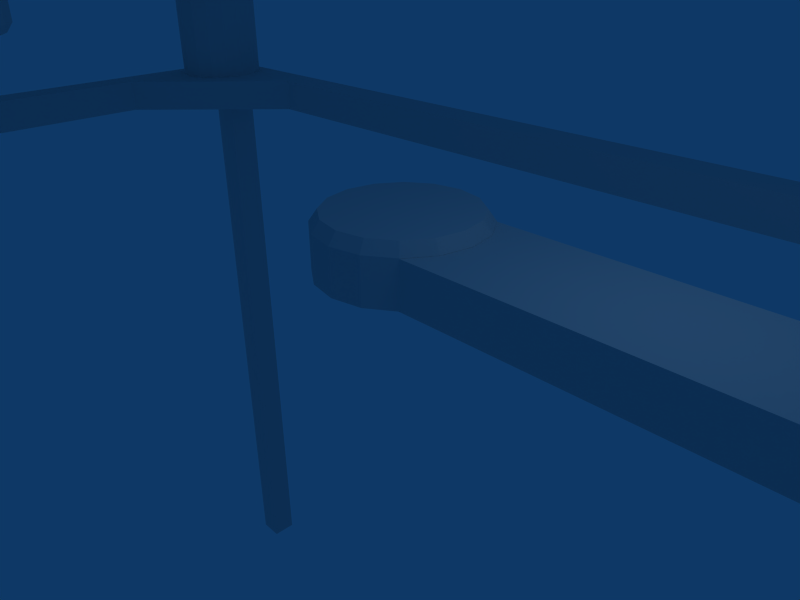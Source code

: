 # Source: stand.blend  (saved by Blender 2.40.0; exported with 4.5.12 LTS)
import bpy
from mathutils import Matrix  # noqa: F401  (used for matrix-valued properties, if any)

bpy.ops.wm.read_factory_settings(use_empty=True)
scene = bpy.context.scene
scene.name = 'Scene'

# ---- collections
col_collection_1 = bpy.data.collections.new('Collection 1'); scene.collection.children.link(col_collection_1)

# ---- materials (node trees are filled in below, after node groups)
mat_material = bpy.data.materials.new('Material')
mat_material.alpha_threshold = 0.0
mat_material.roughness = 0.5
mat_material.line_color = (0.0, 0.0, 0.0, 1.0)

# ---- material node trees

# ---- world
world_world = bpy.data.worlds.new('World'); scene.world = world_world
world_world.color = (0.05656, 0.2208, 0.4)
world_world.use_sun_shadow = False
world_world.sun_shadow_jitter_overblur = 0.0
world_world.cycles.sampling_method = 'MANUAL'
world_world.cycles.sample_map_resolution = 256

# ---- cameras
cam_camera = bpy.data.cameras.new('Camera')
cam_camera.passepartout_alpha = 0.2
cam_camera.clip_end = 100.0
cam_camera.lens = 35.0
cam_camera.ortho_scale = 7.314
cam_camera.show_passepartout = False
cam_camera.show_safe_areas = True
cam_camera.dof.focus_distance = 0.0
cam_camera.dof.aperture_fstop = 128.0

# ---- lights
light_spot = bpy.data.lights.new('Spot', 'POINT')
light_spot.transmission_factor = 0.0
light_spot.cutoff_distance = 30.0
light_spot.energy = 100.0
light_spot.shadow_buffer_clip_start = 1.001
light_spot.shadow_soft_size = 1.0
light_spot.shadow_maximum_resolution = 0.006
light_spot.use_absolute_resolution = True
light_spot.cycles.use_multiple_importance_sampling = False

# ---- meshes
me_cube = bpy.data.meshes.new('Cube')
me_cube.from_pydata([(1.0, 20.0, -1.0), (1.0, -20.0, -1.0), (-1.0, -20.0, -1.0), (-1.0, 20.0, -1.0), (1.0, 20.0, 1.0), (1.0, -20.0, 1.0), (-1.0, -20.0, 1.0), (-1.0, 20.0, 1.0), (1.0, -22.0, -1.0), (-1.0, -22.0, -1.0), (1.0, -22.0, 1.0), (-1.0, -22.0, 1.0), (-1.0, 22.0, 1.0), (1.0, 22.0, 1.0), (-1.0, 22.0, -1.0), (1.0, 22.0, -1.0), (-1.0, 22.0, -47.0), (1.0, 22.0, -47.0), (1.0, 20.0, -47.0), (-1.0, 20.0, -47.0), (-1.0, -20.0, -47.0), (1.0, -20.0, -47.0), (-1.0, -22.0, -47.0), (1.0, -22.0, -47.0), (81.0, -20.0, 1.0), (81.0, -22.0, 1.0), (81.0, -20.0, -1.0), (81.0, -22.0, -1.0), (81.0, 22.0, 1.0), (81.0, 22.0, -1.0), (81.0, 20.0, -1.0), (81.0, 20.0, 1.0), (83.0, 20.0, -1.0), (83.0, 20.0, 1.0), (83.0, -20.0, 1.0), (83.0, -20.0, -1.0), (83.0, -22.0, 1.0), (83.0, -22.0, -1.0), (83.0, 22.0, 1.0), (83.0, 22.0, -1.0), (83.0, -22.0, -47.0), (83.0, -20.0, -47.0), (83.0, 22.0, -47.0), (83.0, 20.0, -47.0), (81.0, 22.0, -47.0), (81.0, -22.0, -47.0), (81.0, -20.0, -47.0), (81.0, 20.0, -47.0), (73.0, 20.0, 1.0), (73.0, 20.0, -1.0), (77.0, 16.0, -1.0), (77.0, 16.0, 1.0), (81.0, 20.0, 1.0), (81.0, 20.0, -1.0), (81.0, 12.0, -1.0), (81.0, 12.0, 1.0), (82.0, 21.0, 1.0), (82.61, 20.08, 1.0), (82.83, 19.0, 1.0), (82.61, 17.92, 1.0), (82.0, 17.0, 1.0), (81.08, 16.39, 1.0), (80.0, 16.17, 1.0), (78.92, 16.39, 1.0), (78.0, 17.0, 1.0), (77.39, 17.92, 1.0), (77.17, 19.0, 1.0), (77.39, 20.08, 1.0), (78.0, 21.0, 1.0), (78.92, 21.61, 1.0), (80.0, 21.83, 1.0), (81.08, 21.61, 1.0), (82.0, 21.0, 5.0), (82.61, 20.08, 5.0), (82.83, 19.0, 5.0), (82.61, 17.92, 5.0), (82.0, 17.0, 5.0), (81.08, 16.39, 5.0), (80.0, 16.17, 5.0), (78.92, 16.39, 5.0), (78.0, 17.0, 5.0), (77.39, 17.92, 5.0), (77.17, 19.0, 5.0), (77.39, 20.08, 5.0), (78.0, 21.0, 5.0), (78.92, 21.61, 5.0), (80.0, 21.83, 5.0), (81.08, 21.61, 5.0), (80.0, 19.0, 1.0), (80.0, 19.0, 5.0), (9.0, 20.0, 1.0), (9.0, 20.0, -1.0), (1.0, 20.0, -1.0), (1.0, 20.0, 1.0), (5.0, 16.0, 1.0), (5.0, 16.0, -1.0), (1.0, 12.0, -1.0), (1.0, 12.0, 1.0), (2.0, 19.0, 11.0), (2.0, 19.0, 1.0), (3.082, 21.61, 11.0), (2.0, 21.83, 11.0), (0.9176, 21.61, 11.0), (7.629e-06, 21.0, 11.0), (-0.6131, 20.08, 11.0), (-0.8284, 19.0, 11.0), (-0.6131, 17.92, 11.0), (-7.629e-06, 17.0, 11.0), (0.9176, 16.39, 11.0), (2.0, 16.17, 11.0), (3.082, 16.39, 11.0), (4.0, 17.0, 11.0), (4.613, 17.92, 11.0), (4.828, 19.0, 11.0), (4.613, 20.08, 11.0), (4.0, 21.0, 11.0), (3.082, 21.61, 1.0), (2.0, 21.83, 1.0), (0.9176, 21.61, 1.0), (0.0, 21.0, 1.0), (-0.6131, 20.08, 1.0), (-0.8284, 19.0, 1.0), (-0.6131, 17.92, 1.0), (0.0, 17.0, 1.0), (0.9176, 16.39, 1.0), (2.0, 16.17, 1.0), (3.082, 16.39, 1.0), (4.0, 17.0, 1.0), (4.613, 17.92, 1.0), (4.828, 19.0, 1.0), (4.613, 20.08, 1.0), (4.0, 21.0, 1.0)], [], [(0, 1, 2, 3), (4, 7, 6, 5), (0, 4, 5, 1), (1, 5, 6, 2), (2, 6, 7, 3), (2, 6, 11, 9), (6, 5, 10, 11), (11, 10, 8, 9), (7, 4, 13, 12), (3, 7, 12, 14), (13, 15, 14, 12), (14, 15, 17, 16), (15, 0, 18, 17), (3, 14, 16, 19), (0, 3, 19, 18), (18, 19, 16, 17), (1, 2, 20, 21), (2, 9, 22, 20), (9, 8, 23, 22), (8, 1, 21, 23), (21, 20, 22, 23), (10, 5, 24, 25), (1, 8, 27, 26), (15, 13, 28, 29), (0, 15, 29, 30), (13, 4, 31, 28), (8, 10, 25, 27), (5, 1, 26, 24), (4, 0, 30, 31), (24, 26, 35, 34), (27, 25, 36, 37), (28, 31, 33, 38), (29, 28, 38, 39), (25, 24, 34, 36), (34, 35, 37, 36), (33, 32, 39, 38), (37, 35, 41, 40), (39, 32, 43, 42), (29, 39, 42, 44), (27, 37, 40, 45), (35, 26, 46, 41), (32, 30, 47, 43), (30, 29, 44, 47), (26, 27, 45, 46), (46, 45, 40, 41), (47, 44, 42, 43), (33, 31, 24, 34), (32, 33, 34, 35), (30, 32, 35, 26), (31, 30, 26, 24), (50, 51, 48, 49), (52, 55, 54, 53), (48, 52, 53, 49), (50, 54, 55, 51), (51, 55, 52, 48), (49, 53, 50), (50, 53, 54), (88, 56, 57), (89, 73, 72), (88, 57, 58), (89, 74, 73), (88, 58, 59), (89, 75, 74), (88, 59, 60), (89, 76, 75), (88, 60, 61), (89, 77, 76), (88, 61, 62), (89, 78, 77), (88, 62, 63), (89, 79, 78), (88, 63, 64), (89, 80, 79), (88, 64, 65), (89, 81, 80), (88, 65, 66), (89, 82, 81), (88, 66, 67), (89, 83, 82), (88, 67, 68), (89, 84, 83), (88, 68, 69), (89, 85, 84), (88, 69, 70), (89, 86, 85), (88, 70, 71), (89, 87, 86), (88, 71, 56), (89, 72, 87), (56, 72, 73, 57), (57, 73, 74, 58), (58, 74, 75, 59), (59, 75, 76, 60), (60, 76, 77, 61), (61, 77, 78, 62), (62, 78, 79, 63), (63, 79, 80, 64), (64, 80, 81, 65), (65, 81, 82, 66), (66, 82, 83, 67), (67, 83, 84, 68), (68, 84, 85, 69), (69, 85, 86, 70), (70, 86, 87, 71), (71, 87, 72, 56), (95, 92, 91), (96, 92, 95), (94, 90, 93, 97), (95, 91, 90, 94), (97, 93, 92, 96), (93, 90, 91, 92), (95, 94, 97, 96), (116, 100, 115, 131), (117, 101, 100, 116), (118, 102, 101, 117), (119, 103, 102, 118), (120, 104, 103, 119), (121, 105, 104, 120), (122, 106, 105, 121), (123, 107, 106, 122), (124, 108, 107, 123), (125, 109, 108, 124), (126, 110, 109, 125), (127, 111, 110, 126), (128, 112, 111, 127), (129, 113, 112, 128), (130, 114, 113, 129), (131, 115, 114, 130), (98, 115, 100), (99, 116, 131), (98, 100, 101), (99, 117, 116), (98, 101, 102), (99, 118, 117), (98, 102, 103), (99, 119, 118), (98, 103, 104), (99, 120, 119), (98, 104, 105), (99, 121, 120), (98, 105, 106), (99, 122, 121), (98, 106, 107), (99, 123, 122), (98, 107, 108), (99, 124, 123), (98, 108, 109), (99, 125, 124), (98, 109, 110), (99, 126, 125), (98, 110, 111), (99, 127, 126), (98, 111, 112), (99, 128, 127), (98, 112, 113), (99, 129, 128), (98, 113, 114), (99, 130, 129), (98, 114, 115), (99, 131, 130)])
me_cube.materials.append(mat_material)
me_cube.use_remesh_preserve_volume = False
me_cube.use_remesh_preserve_attributes = False
me_cube.use_mirror_vertex_groups = False
me_cube.update()
me_cylinder_003 = bpy.data.meshes.new('Cylinder.003')
me_cylinder_003.from_pydata([(1.0, 1.0, 2.235e-08), (1.307, 0.5412, 2.235e-08), (1.414, -6.182e-08, 2.235e-08), (1.307, -0.5412, 2.235e-08), (1.0, -1.0, 2.235e-08), (0.5412, -1.307, 2.235e-08), (2.135e-07, -1.414, 2.235e-08), (-0.5412, -1.307, 2.235e-08), (-1.0, -1.0, 2.235e-08), (-1.307, -0.5412, 2.235e-08), (-1.414, 1.686e-08, 2.235e-08), (-1.307, 0.5412, 2.235e-08), (-1.0, 1.0, 2.235e-08), (-0.5412, 1.307, 2.235e-08), (9.216e-07, 1.414, 2.235e-08), (0.5412, 1.307, 2.235e-08), (1.0, 1.0, 0.8), (1.307, 0.5412, 0.8), (1.414, -1.826e-06, 0.8), (1.307, -0.5412, 0.8), (1.0, -1.0, 0.8), (0.5412, -1.307, 0.8), (-2.731e-06, -1.414, 0.8), (-0.5412, -1.307, 0.8), (-1.0, -1.0, 0.8), (-1.307, -0.5412, 0.8), (-1.414, 3.636e-06, 0.8), (-1.307, 0.5412, 0.8), (-1.0, 1.0, 0.8), (-0.5412, 1.307, 0.8), (4.541e-06, 1.414, 0.8), (0.5412, 1.307, 0.8), (0.0, 0.0, 2.235e-08), (0.4871, 1.176, 1.0), (0.9, 0.9, 1.0), (4.116e-06, 1.273, 1.0), (-0.4871, 1.176, 1.0), (-0.9, 0.9, 1.0), (-1.176, 0.4871, 1.0), (-1.273, 3.316e-06, 1.0), (-1.176, -0.4871, 1.0), (-0.9, -0.9, 1.0), (-0.4871, -1.176, 1.0), (-2.429e-06, -1.273, 1.0), (0.4871, -1.176, 1.0), (0.9, -0.9, 1.0), (1.176, -0.4871, 1.0), (1.273, -1.6e-06, 1.0), (1.176, 0.4871, 1.0), (2.945e-08, 4.418e-08, 1.0), (-11.51, 1.0, 0.8), (-11.51, 1.0, 0.0), (-11.51, -1.0, 1.788e-07), (-11.51, -1.0, 0.8), (-0.4142, 1.0, 0.8), (-0.4142, 1.0, -5.96e-07), (-0.4142, -1.0, 3.576e-07), (-0.4142, -1.0, 0.8), (-11.5, 4.418e-08, 1.0), (-10.32, 0.4871, 1.0), (-10.23, -1.6e-06, 1.0), (-10.32, -0.4871, 1.0), (-10.6, -0.9, 1.0), (-11.01, -1.176, 1.0), (-11.5, -1.273, 1.0), (-11.99, -1.176, 1.0), (-12.4, -0.9, 1.0), (-12.68, -0.4871, 1.0), (-12.77, 3.316e-06, 1.0), (-12.68, 0.4871, 1.0), (-12.4, 0.9, 1.0), (-11.99, 1.176, 1.0), (-11.5, 1.273, 1.0), (-10.6, 0.9, 1.0), (-11.01, 1.176, 1.0), (-11.5, 0.0, 2.235e-08), (-10.96, 1.307, 0.8), (-11.5, 1.414, 0.8), (-12.04, 1.307, 0.8), (-12.5, 1.0, 0.8), (-12.81, 0.5412, 0.8), (-12.91, 3.636e-06, 0.8), (-12.81, -0.5412, 0.8), (-12.5, -1.0, 0.8), (-12.04, -1.307, 0.8), (-11.5, -1.414, 0.8), (-10.96, -1.307, 0.8), (-10.5, -1.0, 0.8), (-10.19, -0.5412, 0.8), (-10.09, -1.826e-06, 0.8), (-10.19, 0.5412, 0.8), (-10.5, 1.0, 0.8), (-10.96, 1.307, 2.235e-08), (-11.5, 1.414, 2.235e-08), (-12.04, 1.307, 2.235e-08), (-12.5, 1.0, 2.235e-08), (-12.81, 0.5412, 2.235e-08), (-12.91, 1.686e-08, 2.235e-08), (-12.81, -0.5412, 2.235e-08), (-12.5, -1.0, 2.235e-08), (-12.04, -1.307, 2.235e-08), (-11.5, -1.414, 2.235e-08), (-10.96, -1.307, 2.235e-08), (-10.5, -1.0, 2.235e-08), (-10.19, -0.5412, 2.235e-08), (-10.09, -6.182e-08, 2.235e-08), (-10.19, 0.5412, 2.235e-08), (-10.5, 1.0, 2.235e-08)], [], [(32, 0, 1), (32, 1, 2), (32, 2, 3), (32, 3, 4), (32, 4, 5), (32, 5, 6), (32, 6, 7), (32, 7, 8), (32, 8, 9), (32, 9, 10), (32, 10, 11), (32, 11, 12), (32, 12, 13), (32, 13, 14), (32, 14, 15), (15, 0, 32), (0, 16, 17, 1), (1, 17, 18, 2), (2, 18, 19, 3), (3, 19, 20, 4), (4, 20, 21, 5), (5, 21, 22, 6), (6, 22, 23, 7), (7, 23, 24, 8), (8, 24, 25, 9), (9, 25, 26, 10), (10, 26, 27, 11), (11, 27, 28, 12), (12, 28, 29, 13), (13, 29, 30, 14), (14, 30, 31, 15), (16, 0, 15, 31), (16, 31, 33, 34), (31, 30, 35, 33), (30, 29, 36, 35), (29, 28, 37, 36), (28, 27, 38, 37), (27, 26, 39, 38), (26, 25, 40, 39), (25, 24, 41, 40), (24, 23, 42, 41), (23, 22, 43, 42), (22, 21, 44, 43), (21, 20, 45, 44), (20, 19, 46, 45), (19, 18, 47, 46), (18, 17, 48, 47), (17, 16, 34, 48), (49, 34, 33), (49, 33, 35), (49, 35, 36), (49, 36, 37), (49, 37, 38), (49, 38, 39), (49, 39, 40), (49, 40, 41), (49, 41, 42), (49, 42, 43), (49, 43, 44), (49, 44, 45), (49, 45, 46), (49, 46, 47), (49, 47, 48), (49, 48, 34), (52, 53, 50, 51), (54, 57, 56, 55), (50, 54, 55, 51), (51, 55, 56, 52), (52, 56, 57, 53), (53, 57, 54, 50), (58, 59, 73), (58, 60, 59), (58, 61, 60), (58, 62, 61), (58, 63, 62), (58, 64, 63), (58, 65, 64), (58, 66, 65), (58, 67, 66), (58, 68, 67), (58, 69, 68), (58, 70, 69), (58, 71, 70), (58, 72, 71), (58, 74, 72), (58, 73, 74), (90, 91, 73, 59), (89, 90, 59, 60), (88, 89, 60, 61), (87, 88, 61, 62), (86, 87, 62, 63), (85, 86, 63, 64), (84, 85, 64, 65), (83, 84, 65, 66), (82, 83, 66, 67), (81, 82, 67, 68), (80, 81, 68, 69), (79, 80, 69, 70), (78, 79, 70, 71), (77, 78, 71, 72), (76, 77, 72, 74), (91, 76, 74, 73), (92, 76, 91, 107), (93, 77, 76, 92), (94, 78, 77, 93), (95, 79, 78, 94), (96, 80, 79, 95), (97, 81, 80, 96), (98, 82, 81, 97), (99, 83, 82, 98), (100, 84, 83, 99), (101, 85, 84, 100), (102, 86, 85, 101), (103, 87, 86, 102), (104, 88, 87, 103), (105, 89, 88, 104), (106, 90, 89, 105), (107, 91, 90, 106), (75, 92, 107), (75, 93, 92), (75, 94, 93), (75, 95, 94), (75, 96, 95), (75, 97, 96), (75, 98, 97), (75, 99, 98), (75, 100, 99), (75, 101, 100), (75, 102, 101), (75, 103, 102), (75, 104, 103), (75, 105, 104), (75, 106, 105), (75, 107, 106)])
me_cylinder_003.use_remesh_preserve_volume = False
me_cylinder_003.use_remesh_preserve_attributes = False
me_cylinder_003.use_mirror_vertex_groups = False
me_cylinder_003.update()
me_cylinder_004 = bpy.data.meshes.new('Cylinder.004')
me_cylinder_004.from_pydata([(1.0, 1.0, 2.235e-08), (1.307, 0.5412, 2.235e-08), (1.414, -6.182e-08, 2.235e-08), (1.307, -0.5412, 2.235e-08), (1.0, -1.0, 2.235e-08), (0.5412, -1.307, 2.235e-08), (2.135e-07, -1.414, 2.235e-08), (-0.5412, -1.307, 2.235e-08), (-1.0, -1.0, 2.235e-08), (-1.307, -0.5412, 2.235e-08), (-1.414, 1.686e-08, 2.235e-08), (-1.307, 0.5412, 2.235e-08), (-1.0, 1.0, 2.235e-08), (-0.5412, 1.307, 2.235e-08), (9.216e-07, 1.414, 2.235e-08), (0.5412, 1.307, 2.235e-08), (1.0, 1.0, 0.8), (1.307, 0.5412, 0.8), (1.414, -1.826e-06, 0.8), (1.307, -0.5412, 0.8), (1.0, -1.0, 0.8), (0.5412, -1.307, 0.8), (-2.731e-06, -1.414, 0.8), (-0.5412, -1.307, 0.8), (-1.0, -1.0, 0.8), (-1.307, -0.5412, 0.8), (-1.414, 3.636e-06, 0.8), (-1.307, 0.5412, 0.8), (-1.0, 1.0, 0.8), (-0.5412, 1.307, 0.8), (4.541e-06, 1.414, 0.8), (0.5412, 1.307, 0.8), (0.0, 0.0, 2.235e-08), (0.4871, 1.176, 1.0), (0.9, 0.9, 1.0), (4.116e-06, 1.273, 1.0), (-0.4871, 1.176, 1.0), (-0.9, 0.9, 1.0), (-1.176, 0.4871, 1.0), (-1.273, 3.316e-06, 1.0), (-1.176, -0.4871, 1.0), (-0.9, -0.9, 1.0), (-0.4871, -1.176, 1.0), (-2.429e-06, -1.273, 1.0), (0.4871, -1.176, 1.0), (0.9, -0.9, 1.0), (1.176, -0.4871, 1.0), (1.273, -1.6e-06, 1.0), (1.176, 0.4871, 1.0), (2.945e-08, 4.418e-08, 1.0), (-8.514, 1.0, 0.8), (-8.514, 1.0, 4.53e-07), (-8.514, -1.0, 6.318e-07), (-8.514, -1.0, 0.8), (-0.4142, 1.0, 0.8), (-0.4142, 1.0, -5.96e-07), (-0.4142, -1.0, 3.576e-07), (-0.4142, -1.0, 0.8), (-8.5, 6.601e-07, -0.208), (-7.324, -0.4871, -0.208), (-7.227, 2.496e-06, -0.208), (-7.324, 0.4871, -0.208), (-7.6, 0.9, -0.208), (-8.013, 1.176, -0.208), (-8.5, 1.273, -0.208), (-8.987, 1.176, -0.208), (-9.4, 0.9, -0.208), (-9.676, 0.4871, -0.208), (-9.773, -2.804e-06, -0.208), (-9.676, -0.4871, -0.208), (-9.4, -0.9, -0.208), (-8.987, -1.176, -0.208), (-8.5, -1.273, -0.208), (-7.6, -0.9, -0.208), (-8.013, -1.176, -0.208), (-8.5, 8.553e-07, 0.792), (-7.959, -1.307, -0.007999), (-8.5, -1.414, -0.007999), (-9.041, -1.307, -0.008), (-9.5, -1.0, -0.008), (-9.807, -0.5412, -0.008), (-9.914, -3.115e-06, -0.008), (-9.807, 0.5412, -0.008), (-9.5, 1.0, -0.008), (-9.041, 1.307, -0.008), (-8.5, 1.414, -0.008), (-7.959, 1.307, -0.008), (-7.5, 1.0, -0.007999), (-7.193, 0.5412, -0.007999), (-7.086, 2.774e-06, -0.007999), (-7.193, -0.5412, -0.007999), (-7.5, -1.0, -0.007999), (-7.959, -1.307, 0.792), (-8.5, -1.414, 0.792), (-9.041, -1.307, 0.792), (-9.5, -1.0, 0.792), (-9.807, -0.5412, 0.792), (-9.914, 6.249e-07, 0.792), (-9.807, 0.5412, 0.792), (-9.5, 1.0, 0.792), (-9.041, 1.307, 0.792), (-8.5, 1.414, 0.792), (-7.959, 1.307, 0.792), (-7.5, 1.0, 0.792), (-7.193, 0.5412, 0.792), (-7.086, 1.131e-06, 0.792), (-7.193, -0.5412, 0.792), (-7.5, -1.0, 0.792)], [], [(32, 0, 1), (32, 1, 2), (32, 2, 3), (32, 3, 4), (32, 4, 5), (32, 5, 6), (32, 6, 7), (32, 7, 8), (32, 8, 9), (32, 9, 10), (32, 10, 11), (32, 11, 12), (32, 12, 13), (32, 13, 14), (32, 14, 15), (15, 0, 32), (0, 16, 17, 1), (1, 17, 18, 2), (2, 18, 19, 3), (3, 19, 20, 4), (4, 20, 21, 5), (5, 21, 22, 6), (6, 22, 23, 7), (7, 23, 24, 8), (8, 24, 25, 9), (9, 25, 26, 10), (10, 26, 27, 11), (11, 27, 28, 12), (12, 28, 29, 13), (13, 29, 30, 14), (14, 30, 31, 15), (16, 0, 15, 31), (16, 31, 33, 34), (31, 30, 35, 33), (30, 29, 36, 35), (29, 28, 37, 36), (28, 27, 38, 37), (27, 26, 39, 38), (26, 25, 40, 39), (25, 24, 41, 40), (24, 23, 42, 41), (23, 22, 43, 42), (22, 21, 44, 43), (21, 20, 45, 44), (20, 19, 46, 45), (19, 18, 47, 46), (18, 17, 48, 47), (17, 16, 34, 48), (49, 34, 33), (49, 33, 35), (49, 35, 36), (49, 36, 37), (49, 37, 38), (49, 38, 39), (49, 39, 40), (49, 40, 41), (49, 41, 42), (49, 42, 43), (49, 43, 44), (49, 44, 45), (49, 45, 46), (49, 46, 47), (49, 47, 48), (49, 48, 34), (52, 53, 50, 51), (54, 57, 56, 55), (50, 54, 55, 51), (51, 55, 56, 52), (52, 56, 57, 53), (53, 57, 54, 50), (58, 59, 73), (58, 60, 59), (58, 61, 60), (58, 62, 61), (58, 63, 62), (58, 64, 63), (58, 65, 64), (58, 66, 65), (58, 67, 66), (58, 68, 67), (58, 69, 68), (58, 70, 69), (58, 71, 70), (58, 72, 71), (58, 74, 72), (58, 73, 74), (90, 91, 73, 59), (89, 90, 59, 60), (88, 89, 60, 61), (87, 88, 61, 62), (86, 87, 62, 63), (85, 86, 63, 64), (84, 85, 64, 65), (83, 84, 65, 66), (82, 83, 66, 67), (81, 82, 67, 68), (80, 81, 68, 69), (79, 80, 69, 70), (78, 79, 70, 71), (77, 78, 71, 72), (76, 77, 72, 74), (91, 76, 74, 73), (92, 76, 91, 107), (93, 77, 76, 92), (94, 78, 77, 93), (95, 79, 78, 94), (96, 80, 79, 95), (97, 81, 80, 96), (98, 82, 81, 97), (99, 83, 82, 98), (100, 84, 83, 99), (101, 85, 84, 100), (102, 86, 85, 101), (103, 87, 86, 102), (104, 88, 87, 103), (105, 89, 88, 104), (106, 90, 89, 105), (107, 91, 90, 106), (75, 92, 107), (75, 93, 92), (75, 94, 93), (75, 95, 94), (75, 96, 95), (75, 97, 96), (75, 98, 97), (75, 99, 98), (75, 100, 99), (75, 101, 100), (75, 102, 101), (75, 103, 102), (75, 104, 103), (75, 105, 104), (75, 106, 105), (75, 107, 106)])
me_cylinder_004.use_remesh_preserve_volume = False
me_cylinder_004.use_remesh_preserve_attributes = False
me_cylinder_004.use_mirror_vertex_groups = False
me_cylinder_004.update()
me_cylinder_005 = bpy.data.meshes.new('Cylinder.005')
me_cylinder_005.from_pydata([(1.0, 1.0, 2.235e-08), (1.307, 0.5412, 2.235e-08), (1.414, -6.182e-08, 2.235e-08), (1.307, -0.5412, 2.235e-08), (1.0, -1.0, 2.235e-08), (0.5412, -1.307, 2.235e-08), (2.135e-07, -1.414, 2.235e-08), (-0.5412, -1.307, 2.235e-08), (-1.0, -1.0, 2.235e-08), (-1.307, -0.5412, 2.235e-08), (-1.414, 1.686e-08, 2.235e-08), (-1.307, 0.5412, 2.235e-08), (-1.0, 1.0, 2.235e-08), (-0.5412, 1.307, 2.235e-08), (9.216e-07, 1.414, 2.235e-08), (0.5412, 1.307, 2.235e-08), (1.0, 1.0, 0.8), (1.307, 0.5412, 0.8), (1.414, -1.826e-06, 0.8), (1.307, -0.5412, 0.8), (1.0, -1.0, 0.8), (0.5412, -1.307, 0.8), (-2.731e-06, -1.414, 0.8), (-0.5412, -1.307, 0.8), (-1.0, -1.0, 0.8), (-1.307, -0.5412, 0.8), (-1.414, 3.636e-06, 0.8), (-1.307, 0.5412, 0.8), (-1.0, 1.0, 0.8), (-0.5412, 1.307, 0.8), (4.541e-06, 1.414, 0.8), (0.5412, 1.307, 0.8), (0.0, 0.0, 2.235e-08), (0.4871, 1.176, 1.0), (0.9, 0.9, 1.0), (4.116e-06, 1.273, 1.0), (-0.4871, 1.176, 1.0), (-0.9, 0.9, 1.0), (-1.176, 0.4871, 1.0), (-1.273, 3.316e-06, 1.0), (-1.176, -0.4871, 1.0), (-0.9, -0.9, 1.0), (-0.4871, -1.176, 1.0), (-2.429e-06, -1.273, 1.0), (0.4871, -1.176, 1.0), (0.9, -0.9, 1.0), (1.176, -0.4871, 1.0), (1.273, -1.6e-06, 1.0), (1.176, 0.4871, 1.0), (2.945e-08, 4.418e-08, 1.0), (-8.514, 1.0, 0.8), (-8.514, 1.0, 4.53e-07), (-8.514, -1.0, 6.318e-07), (-8.514, -1.0, 0.8), (-0.4142, 1.0, 0.8), (-0.4142, 1.0, -5.96e-07), (-0.4142, -1.0, 3.576e-07), (-0.4142, -1.0, 0.8), (-8.5, 6.601e-07, -0.208), (-7.324, -0.4871, -0.208), (-7.227, 2.496e-06, -0.208), (-7.324, 0.4871, -0.208), (-7.6, 0.9, -0.208), (-8.013, 1.176, -0.208), (-8.5, 1.273, -0.208), (-8.987, 1.176, -0.208), (-9.4, 0.9, -0.208), (-9.676, 0.4871, -0.208), (-9.773, -2.804e-06, -0.208), (-9.676, -0.4871, -0.208), (-9.4, -0.9, -0.208), (-8.987, -1.176, -0.208), (-8.5, -1.273, -0.208), (-7.6, -0.9, -0.208), (-8.013, -1.176, -0.208), (-8.5, 8.553e-07, 0.792), (-7.959, -1.307, -0.007999), (-8.5, -1.414, -0.007999), (-9.041, -1.307, -0.008), (-9.5, -1.0, -0.008), (-9.807, -0.5412, -0.008), (-9.914, -3.115e-06, -0.008), (-9.807, 0.5412, -0.008), (-9.5, 1.0, -0.008), (-9.041, 1.307, -0.008), (-8.5, 1.414, -0.008), (-7.959, 1.307, -0.008), (-7.5, 1.0, -0.007999), (-7.193, 0.5412, -0.007999), (-7.086, 2.774e-06, -0.007999), (-7.193, -0.5412, -0.007999), (-7.5, -1.0, -0.007999), (-7.959, -1.307, 0.792), (-8.5, -1.414, 0.792), (-9.041, -1.307, 0.792), (-9.5, -1.0, 0.792), (-9.807, -0.5412, 0.792), (-9.914, 6.249e-07, 0.792), (-9.807, 0.5412, 0.792), (-9.5, 1.0, 0.792), (-9.041, 1.307, 0.792), (-8.5, 1.414, 0.792), (-7.959, 1.307, 0.792), (-7.5, 1.0, 0.792), (-7.193, 0.5412, 0.792), (-7.086, 1.131e-06, 0.792), (-7.193, -0.5412, 0.792), (-7.5, -1.0, 0.792)], [], [(32, 0, 1), (32, 1, 2), (32, 2, 3), (32, 3, 4), (32, 4, 5), (32, 5, 6), (32, 6, 7), (32, 7, 8), (32, 8, 9), (32, 9, 10), (32, 10, 11), (32, 11, 12), (32, 12, 13), (32, 13, 14), (32, 14, 15), (15, 0, 32), (0, 16, 17, 1), (1, 17, 18, 2), (2, 18, 19, 3), (3, 19, 20, 4), (4, 20, 21, 5), (5, 21, 22, 6), (6, 22, 23, 7), (7, 23, 24, 8), (8, 24, 25, 9), (9, 25, 26, 10), (10, 26, 27, 11), (11, 27, 28, 12), (12, 28, 29, 13), (13, 29, 30, 14), (14, 30, 31, 15), (16, 0, 15, 31), (16, 31, 33, 34), (31, 30, 35, 33), (30, 29, 36, 35), (29, 28, 37, 36), (28, 27, 38, 37), (27, 26, 39, 38), (26, 25, 40, 39), (25, 24, 41, 40), (24, 23, 42, 41), (23, 22, 43, 42), (22, 21, 44, 43), (21, 20, 45, 44), (20, 19, 46, 45), (19, 18, 47, 46), (18, 17, 48, 47), (17, 16, 34, 48), (49, 34, 33), (49, 33, 35), (49, 35, 36), (49, 36, 37), (49, 37, 38), (49, 38, 39), (49, 39, 40), (49, 40, 41), (49, 41, 42), (49, 42, 43), (49, 43, 44), (49, 44, 45), (49, 45, 46), (49, 46, 47), (49, 47, 48), (49, 48, 34), (52, 53, 50, 51), (54, 57, 56, 55), (50, 54, 55, 51), (51, 55, 56, 52), (52, 56, 57, 53), (53, 57, 54, 50), (58, 59, 73), (58, 60, 59), (58, 61, 60), (58, 62, 61), (58, 63, 62), (58, 64, 63), (58, 65, 64), (58, 66, 65), (58, 67, 66), (58, 68, 67), (58, 69, 68), (58, 70, 69), (58, 71, 70), (58, 72, 71), (58, 74, 72), (58, 73, 74), (90, 91, 73, 59), (89, 90, 59, 60), (88, 89, 60, 61), (87, 88, 61, 62), (86, 87, 62, 63), (85, 86, 63, 64), (84, 85, 64, 65), (83, 84, 65, 66), (82, 83, 66, 67), (81, 82, 67, 68), (80, 81, 68, 69), (79, 80, 69, 70), (78, 79, 70, 71), (77, 78, 71, 72), (76, 77, 72, 74), (91, 76, 74, 73), (92, 76, 91, 107), (93, 77, 76, 92), (94, 78, 77, 93), (95, 79, 78, 94), (96, 80, 79, 95), (97, 81, 80, 96), (98, 82, 81, 97), (99, 83, 82, 98), (100, 84, 83, 99), (101, 85, 84, 100), (102, 86, 85, 101), (103, 87, 86, 102), (104, 88, 87, 103), (105, 89, 88, 104), (106, 90, 89, 105), (107, 91, 90, 106), (75, 92, 107), (75, 93, 92), (75, 94, 93), (75, 95, 94), (75, 96, 95), (75, 97, 96), (75, 98, 97), (75, 99, 98), (75, 100, 99), (75, 101, 100), (75, 102, 101), (75, 103, 102), (75, 104, 103), (75, 105, 104), (75, 106, 105), (75, 107, 106)])
me_cylinder_005.use_remesh_preserve_volume = False
me_cylinder_005.use_remesh_preserve_attributes = False
me_cylinder_005.use_mirror_vertex_groups = False
me_cylinder_005.update()
me_cylinder = bpy.data.meshes.new('Cylinder')
me_cylinder.from_pydata([(1.0, 1.0, 2.235e-08), (1.307, 0.5412, 2.235e-08), (1.414, -6.182e-08, 2.235e-08), (1.307, -0.5412, 2.235e-08), (1.0, -1.0, 2.235e-08), (0.5412, -1.307, 2.235e-08), (2.135e-07, -1.414, 2.235e-08), (-0.5412, -1.307, 2.235e-08), (-1.0, -1.0, 2.235e-08), (-1.307, -0.5412, 2.235e-08), (-1.414, 1.686e-08, 2.235e-08), (-1.307, 0.5412, 2.235e-08), (-1.0, 1.0, 2.235e-08), (-0.5412, 1.307, 2.235e-08), (9.216e-07, 1.414, 2.235e-08), (0.5412, 1.307, 2.235e-08), (1.0, 1.0, 0.8), (1.307, 0.5412, 0.8), (1.414, -1.826e-06, 0.8), (1.307, -0.5412, 0.8), (1.0, -1.0, 0.8), (0.5412, -1.307, 0.8), (-2.731e-06, -1.414, 0.8), (-0.5412, -1.307, 0.8), (-1.0, -1.0, 0.8), (-1.307, -0.5412, 0.8), (-1.414, 3.636e-06, 0.8), (-1.307, 0.5412, 0.8), (-1.0, 1.0, 0.8), (-0.5412, 1.307, 0.8), (4.541e-06, 1.414, 0.8), (0.5412, 1.307, 0.8), (0.0, 0.0, 2.235e-08), (0.4871, 1.176, 1.0), (0.9, 0.9, 1.0), (4.116e-06, 1.273, 1.0), (-0.4871, 1.176, 1.0), (-0.9, 0.9, 1.0), (-1.176, 0.4871, 1.0), (-1.273, 3.316e-06, 1.0), (-1.176, -0.4871, 1.0), (-0.9, -0.9, 1.0), (-0.4871, -1.176, 1.0), (-2.429e-06, -1.273, 1.0), (0.4871, -1.176, 1.0), (0.9, -0.9, 1.0), (1.176, -0.4871, 1.0), (1.273, -1.6e-06, 1.0), (1.176, 0.4871, 1.0), (2.945e-08, 4.418e-08, 1.0), (-11.51, 1.0, 0.8), (-11.51, 1.0, 0.0), (-11.51, -1.0, 1.788e-07), (-11.51, -1.0, 0.8), (-0.4142, 1.0, 0.8), (-0.4142, 1.0, -5.96e-07), (-0.4142, -1.0, 3.576e-07), (-0.4142, -1.0, 0.8), (-11.5, 4.418e-08, 1.0), (-10.32, 0.4871, 1.0), (-10.23, -1.6e-06, 1.0), (-10.32, -0.4871, 1.0), (-10.6, -0.9, 1.0), (-11.01, -1.176, 1.0), (-11.5, -1.273, 1.0), (-11.99, -1.176, 1.0), (-12.4, -0.9, 1.0), (-12.68, -0.4871, 1.0), (-12.77, 3.316e-06, 1.0), (-12.68, 0.4871, 1.0), (-12.4, 0.9, 1.0), (-11.99, 1.176, 1.0), (-11.5, 1.273, 1.0), (-10.6, 0.9, 1.0), (-11.01, 1.176, 1.0), (-11.5, 0.0, 2.235e-08), (-10.96, 1.307, 0.8), (-11.5, 1.414, 0.8), (-12.04, 1.307, 0.8), (-12.5, 1.0, 0.8), (-12.81, 0.5412, 0.8), (-12.91, 3.636e-06, 0.8), (-12.81, -0.5412, 0.8), (-12.5, -1.0, 0.8), (-12.04, -1.307, 0.8), (-11.5, -1.414, 0.8), (-10.96, -1.307, 0.8), (-10.5, -1.0, 0.8), (-10.19, -0.5412, 0.8), (-10.09, -1.826e-06, 0.8), (-10.19, 0.5412, 0.8), (-10.5, 1.0, 0.8), (-10.96, 1.307, 2.235e-08), (-11.5, 1.414, 2.235e-08), (-12.04, 1.307, 2.235e-08), (-12.5, 1.0, 2.235e-08), (-12.81, 0.5412, 2.235e-08), (-12.91, 1.686e-08, 2.235e-08), (-12.81, -0.5412, 2.235e-08), (-12.5, -1.0, 2.235e-08), (-12.04, -1.307, 2.235e-08), (-11.5, -1.414, 2.235e-08), (-10.96, -1.307, 2.235e-08), (-10.5, -1.0, 2.235e-08), (-10.19, -0.5412, 2.235e-08), (-10.09, -6.182e-08, 2.235e-08), (-10.19, 0.5412, 2.235e-08), (-10.5, 1.0, 2.235e-08)], [], [(32, 0, 1), (32, 1, 2), (32, 2, 3), (32, 3, 4), (32, 4, 5), (32, 5, 6), (32, 6, 7), (32, 7, 8), (32, 8, 9), (32, 9, 10), (32, 10, 11), (32, 11, 12), (32, 12, 13), (32, 13, 14), (32, 14, 15), (15, 0, 32), (0, 16, 17, 1), (1, 17, 18, 2), (2, 18, 19, 3), (3, 19, 20, 4), (4, 20, 21, 5), (5, 21, 22, 6), (6, 22, 23, 7), (7, 23, 24, 8), (8, 24, 25, 9), (9, 25, 26, 10), (10, 26, 27, 11), (11, 27, 28, 12), (12, 28, 29, 13), (13, 29, 30, 14), (14, 30, 31, 15), (16, 0, 15, 31), (16, 31, 33, 34), (31, 30, 35, 33), (30, 29, 36, 35), (29, 28, 37, 36), (28, 27, 38, 37), (27, 26, 39, 38), (26, 25, 40, 39), (25, 24, 41, 40), (24, 23, 42, 41), (23, 22, 43, 42), (22, 21, 44, 43), (21, 20, 45, 44), (20, 19, 46, 45), (19, 18, 47, 46), (18, 17, 48, 47), (17, 16, 34, 48), (49, 34, 33), (49, 33, 35), (49, 35, 36), (49, 36, 37), (49, 37, 38), (49, 38, 39), (49, 39, 40), (49, 40, 41), (49, 41, 42), (49, 42, 43), (49, 43, 44), (49, 44, 45), (49, 45, 46), (49, 46, 47), (49, 47, 48), (49, 48, 34), (52, 53, 50, 51), (54, 57, 56, 55), (50, 54, 55, 51), (51, 55, 56, 52), (52, 56, 57, 53), (53, 57, 54, 50), (58, 59, 73), (58, 60, 59), (58, 61, 60), (58, 62, 61), (58, 63, 62), (58, 64, 63), (58, 65, 64), (58, 66, 65), (58, 67, 66), (58, 68, 67), (58, 69, 68), (58, 70, 69), (58, 71, 70), (58, 72, 71), (58, 74, 72), (58, 73, 74), (90, 91, 73, 59), (89, 90, 59, 60), (88, 89, 60, 61), (87, 88, 61, 62), (86, 87, 62, 63), (85, 86, 63, 64), (84, 85, 64, 65), (83, 84, 65, 66), (82, 83, 66, 67), (81, 82, 67, 68), (80, 81, 68, 69), (79, 80, 69, 70), (78, 79, 70, 71), (77, 78, 71, 72), (76, 77, 72, 74), (91, 76, 74, 73), (92, 76, 91, 107), (93, 77, 76, 92), (94, 78, 77, 93), (95, 79, 78, 94), (96, 80, 79, 95), (97, 81, 80, 96), (98, 82, 81, 97), (99, 83, 82, 98), (100, 84, 83, 99), (101, 85, 84, 100), (102, 86, 85, 101), (103, 87, 86, 102), (104, 88, 87, 103), (105, 89, 88, 104), (106, 90, 89, 105), (107, 91, 90, 106), (75, 92, 107), (75, 93, 92), (75, 94, 93), (75, 95, 94), (75, 96, 95), (75, 97, 96), (75, 98, 97), (75, 99, 98), (75, 100, 99), (75, 101, 100), (75, 102, 101), (75, 103, 102), (75, 104, 103), (75, 105, 104), (75, 106, 105), (75, 107, 106)])
me_cylinder.use_remesh_preserve_volume = False
me_cylinder.use_remesh_preserve_attributes = False
me_cylinder.use_mirror_vertex_groups = False
me_cylinder.update()
me_cylinder_001 = bpy.data.meshes.new('Cylinder.001')
me_cylinder_001.from_pydata([(1.0, 1.0, 2.235e-08), (1.307, 0.5412, 2.235e-08), (1.414, -6.182e-08, 2.235e-08), (1.307, -0.5412, 2.235e-08), (1.0, -1.0, 2.235e-08), (0.5412, -1.307, 2.235e-08), (2.135e-07, -1.414, 2.235e-08), (-0.5412, -1.307, 2.235e-08), (-1.0, -1.0, 2.235e-08), (-1.307, -0.5412, 2.235e-08), (-1.414, 1.686e-08, 2.235e-08), (-1.307, 0.5412, 2.235e-08), (-1.0, 1.0, 2.235e-08), (-0.5412, 1.307, 2.235e-08), (9.216e-07, 1.414, 2.235e-08), (0.5412, 1.307, 2.235e-08), (1.0, 1.0, 0.8), (1.307, 0.5412, 0.8), (1.414, -1.826e-06, 0.8), (1.307, -0.5412, 0.8), (1.0, -1.0, 0.8), (0.5412, -1.307, 0.8), (-2.731e-06, -1.414, 0.8), (-0.5412, -1.307, 0.8), (-1.0, -1.0, 0.8), (-1.307, -0.5412, 0.8), (-1.414, 3.636e-06, 0.8), (-1.307, 0.5412, 0.8), (-1.0, 1.0, 0.8), (-0.5412, 1.307, 0.8), (4.541e-06, 1.414, 0.8), (0.5412, 1.307, 0.8), (0.0, 0.0, 2.235e-08), (0.4871, 1.176, 1.0), (0.9, 0.9, 1.0), (4.116e-06, 1.273, 1.0), (-0.4871, 1.176, 1.0), (-0.9, 0.9, 1.0), (-1.176, 0.4871, 1.0), (-1.273, 3.316e-06, 1.0), (-1.176, -0.4871, 1.0), (-0.9, -0.9, 1.0), (-0.4871, -1.176, 1.0), (-2.429e-06, -1.273, 1.0), (0.4871, -1.176, 1.0), (0.9, -0.9, 1.0), (1.176, -0.4871, 1.0), (1.273, -1.6e-06, 1.0), (1.176, 0.4871, 1.0), (2.945e-08, 4.418e-08, 1.0), (-8.514, 1.0, 0.8), (-8.514, 1.0, 4.53e-07), (-8.514, -1.0, 6.318e-07), (-8.514, -1.0, 0.8), (-0.4142, 1.0, 0.8), (-0.4142, 1.0, -5.96e-07), (-0.4142, -1.0, 3.576e-07), (-0.4142, -1.0, 0.8), (-8.5, 6.601e-07, -0.208), (-7.324, -0.4871, -0.208), (-7.227, 2.496e-06, -0.208), (-7.324, 0.4871, -0.208), (-7.6, 0.9, -0.208), (-8.013, 1.176, -0.208), (-8.5, 1.273, -0.208), (-8.987, 1.176, -0.208), (-9.4, 0.9, -0.208), (-9.676, 0.4871, -0.208), (-9.773, -2.804e-06, -0.208), (-9.676, -0.4871, -0.208), (-9.4, -0.9, -0.208), (-8.987, -1.176, -0.208), (-8.5, -1.273, -0.208), (-7.6, -0.9, -0.208), (-8.013, -1.176, -0.208), (-8.5, 8.553e-07, 0.792), (-7.959, -1.307, -0.007999), (-8.5, -1.414, -0.007999), (-9.041, -1.307, -0.008), (-9.5, -1.0, -0.008), (-9.807, -0.5412, -0.008), (-9.914, -3.115e-06, -0.008), (-9.807, 0.5412, -0.008), (-9.5, 1.0, -0.008), (-9.041, 1.307, -0.008), (-8.5, 1.414, -0.008), (-7.959, 1.307, -0.008), (-7.5, 1.0, -0.007999), (-7.193, 0.5412, -0.007999), (-7.086, 2.774e-06, -0.007999), (-7.193, -0.5412, -0.007999), (-7.5, -1.0, -0.007999), (-7.959, -1.307, 0.792), (-8.5, -1.414, 0.792), (-9.041, -1.307, 0.792), (-9.5, -1.0, 0.792), (-9.807, -0.5412, 0.792), (-9.914, 6.249e-07, 0.792), (-9.807, 0.5412, 0.792), (-9.5, 1.0, 0.792), (-9.041, 1.307, 0.792), (-8.5, 1.414, 0.792), (-7.959, 1.307, 0.792), (-7.5, 1.0, 0.792), (-7.193, 0.5412, 0.792), (-7.086, 1.131e-06, 0.792), (-7.193, -0.5412, 0.792), (-7.5, -1.0, 0.792)], [], [(32, 0, 1), (32, 1, 2), (32, 2, 3), (32, 3, 4), (32, 4, 5), (32, 5, 6), (32, 6, 7), (32, 7, 8), (32, 8, 9), (32, 9, 10), (32, 10, 11), (32, 11, 12), (32, 12, 13), (32, 13, 14), (32, 14, 15), (15, 0, 32), (0, 16, 17, 1), (1, 17, 18, 2), (2, 18, 19, 3), (3, 19, 20, 4), (4, 20, 21, 5), (5, 21, 22, 6), (6, 22, 23, 7), (7, 23, 24, 8), (8, 24, 25, 9), (9, 25, 26, 10), (10, 26, 27, 11), (11, 27, 28, 12), (12, 28, 29, 13), (13, 29, 30, 14), (14, 30, 31, 15), (16, 0, 15, 31), (16, 31, 33, 34), (31, 30, 35, 33), (30, 29, 36, 35), (29, 28, 37, 36), (28, 27, 38, 37), (27, 26, 39, 38), (26, 25, 40, 39), (25, 24, 41, 40), (24, 23, 42, 41), (23, 22, 43, 42), (22, 21, 44, 43), (21, 20, 45, 44), (20, 19, 46, 45), (19, 18, 47, 46), (18, 17, 48, 47), (17, 16, 34, 48), (49, 34, 33), (49, 33, 35), (49, 35, 36), (49, 36, 37), (49, 37, 38), (49, 38, 39), (49, 39, 40), (49, 40, 41), (49, 41, 42), (49, 42, 43), (49, 43, 44), (49, 44, 45), (49, 45, 46), (49, 46, 47), (49, 47, 48), (49, 48, 34), (52, 53, 50, 51), (54, 57, 56, 55), (50, 54, 55, 51), (51, 55, 56, 52), (52, 56, 57, 53), (53, 57, 54, 50), (58, 59, 73), (58, 60, 59), (58, 61, 60), (58, 62, 61), (58, 63, 62), (58, 64, 63), (58, 65, 64), (58, 66, 65), (58, 67, 66), (58, 68, 67), (58, 69, 68), (58, 70, 69), (58, 71, 70), (58, 72, 71), (58, 74, 72), (58, 73, 74), (90, 91, 73, 59), (89, 90, 59, 60), (88, 89, 60, 61), (87, 88, 61, 62), (86, 87, 62, 63), (85, 86, 63, 64), (84, 85, 64, 65), (83, 84, 65, 66), (82, 83, 66, 67), (81, 82, 67, 68), (80, 81, 68, 69), (79, 80, 69, 70), (78, 79, 70, 71), (77, 78, 71, 72), (76, 77, 72, 74), (91, 76, 74, 73), (92, 76, 91, 107), (93, 77, 76, 92), (94, 78, 77, 93), (95, 79, 78, 94), (96, 80, 79, 95), (97, 81, 80, 96), (98, 82, 81, 97), (99, 83, 82, 98), (100, 84, 83, 99), (101, 85, 84, 100), (102, 86, 85, 101), (103, 87, 86, 102), (104, 88, 87, 103), (105, 89, 88, 104), (106, 90, 89, 105), (107, 91, 90, 106), (75, 92, 107), (75, 93, 92), (75, 94, 93), (75, 95, 94), (75, 96, 95), (75, 97, 96), (75, 98, 97), (75, 99, 98), (75, 100, 99), (75, 101, 100), (75, 102, 101), (75, 103, 102), (75, 104, 103), (75, 105, 104), (75, 106, 105), (75, 107, 106)])
me_cylinder_001.use_remesh_preserve_volume = False
me_cylinder_001.use_remesh_preserve_attributes = False
me_cylinder_001.use_mirror_vertex_groups = False
me_cylinder_001.update()
me_cylinder_002 = bpy.data.meshes.new('Cylinder.002')
me_cylinder_002.from_pydata([(1.0, 1.0, 2.235e-08), (1.307, 0.5412, 2.235e-08), (1.414, -6.182e-08, 2.235e-08), (1.307, -0.5412, 2.235e-08), (1.0, -1.0, 2.235e-08), (0.5412, -1.307, 2.235e-08), (2.135e-07, -1.414, 2.235e-08), (-0.5412, -1.307, 2.235e-08), (-1.0, -1.0, 2.235e-08), (-1.307, -0.5412, 2.235e-08), (-1.414, 1.686e-08, 2.235e-08), (-1.307, 0.5412, 2.235e-08), (-1.0, 1.0, 2.235e-08), (-0.5412, 1.307, 2.235e-08), (9.216e-07, 1.414, 2.235e-08), (0.5412, 1.307, 2.235e-08), (1.0, 1.0, 0.8), (1.307, 0.5412, 0.8), (1.414, -1.826e-06, 0.8), (1.307, -0.5412, 0.8), (1.0, -1.0, 0.8), (0.5412, -1.307, 0.8), (-2.731e-06, -1.414, 0.8), (-0.5412, -1.307, 0.8), (-1.0, -1.0, 0.8), (-1.307, -0.5412, 0.8), (-1.414, 3.636e-06, 0.8), (-1.307, 0.5412, 0.8), (-1.0, 1.0, 0.8), (-0.5412, 1.307, 0.8), (4.541e-06, 1.414, 0.8), (0.5412, 1.307, 0.8), (0.0, 0.0, 2.235e-08), (0.4871, 1.176, 1.0), (0.9, 0.9, 1.0), (4.116e-06, 1.273, 1.0), (-0.4871, 1.176, 1.0), (-0.9, 0.9, 1.0), (-1.176, 0.4871, 1.0), (-1.273, 3.316e-06, 1.0), (-1.176, -0.4871, 1.0), (-0.9, -0.9, 1.0), (-0.4871, -1.176, 1.0), (-2.429e-06, -1.273, 1.0), (0.4871, -1.176, 1.0), (0.9, -0.9, 1.0), (1.176, -0.4871, 1.0), (1.273, -1.6e-06, 1.0), (1.176, 0.4871, 1.0), (2.945e-08, 4.418e-08, 1.0), (-8.514, 1.0, 0.8), (-8.514, 1.0, 4.53e-07), (-8.514, -1.0, 6.318e-07), (-8.514, -1.0, 0.8), (-0.4142, 1.0, 0.8), (-0.4142, 1.0, -5.96e-07), (-0.4142, -1.0, 3.576e-07), (-0.4142, -1.0, 0.8), (-8.5, 6.601e-07, -0.208), (-7.324, -0.4871, -0.208), (-7.227, 2.496e-06, -0.208), (-7.324, 0.4871, -0.208), (-7.6, 0.9, -0.208), (-8.013, 1.176, -0.208), (-8.5, 1.273, -0.208), (-8.987, 1.176, -0.208), (-9.4, 0.9, -0.208), (-9.676, 0.4871, -0.208), (-9.773, -2.804e-06, -0.208), (-9.676, -0.4871, -0.208), (-9.4, -0.9, -0.208), (-8.987, -1.176, -0.208), (-8.5, -1.273, -0.208), (-7.6, -0.9, -0.208), (-8.013, -1.176, -0.208), (-8.5, 8.553e-07, 0.792), (-7.959, -1.307, -0.007999), (-8.5, -1.414, -0.007999), (-9.041, -1.307, -0.008), (-9.5, -1.0, -0.008), (-9.807, -0.5412, -0.008), (-9.914, -3.115e-06, -0.008), (-9.807, 0.5412, -0.008), (-9.5, 1.0, -0.008), (-9.041, 1.307, -0.008), (-8.5, 1.414, -0.008), (-7.959, 1.307, -0.008), (-7.5, 1.0, -0.007999), (-7.193, 0.5412, -0.007999), (-7.086, 2.774e-06, -0.007999), (-7.193, -0.5412, -0.007999), (-7.5, -1.0, -0.007999), (-7.959, -1.307, 0.792), (-8.5, -1.414, 0.792), (-9.041, -1.307, 0.792), (-9.5, -1.0, 0.792), (-9.807, -0.5412, 0.792), (-9.914, 6.249e-07, 0.792), (-9.807, 0.5412, 0.792), (-9.5, 1.0, 0.792), (-9.041, 1.307, 0.792), (-8.5, 1.414, 0.792), (-7.959, 1.307, 0.792), (-7.5, 1.0, 0.792), (-7.193, 0.5412, 0.792), (-7.086, 1.131e-06, 0.792), (-7.193, -0.5412, 0.792), (-7.5, -1.0, 0.792)], [], [(32, 0, 1), (32, 1, 2), (32, 2, 3), (32, 3, 4), (32, 4, 5), (32, 5, 6), (32, 6, 7), (32, 7, 8), (32, 8, 9), (32, 9, 10), (32, 10, 11), (32, 11, 12), (32, 12, 13), (32, 13, 14), (32, 14, 15), (15, 0, 32), (0, 16, 17, 1), (1, 17, 18, 2), (2, 18, 19, 3), (3, 19, 20, 4), (4, 20, 21, 5), (5, 21, 22, 6), (6, 22, 23, 7), (7, 23, 24, 8), (8, 24, 25, 9), (9, 25, 26, 10), (10, 26, 27, 11), (11, 27, 28, 12), (12, 28, 29, 13), (13, 29, 30, 14), (14, 30, 31, 15), (16, 0, 15, 31), (16, 31, 33, 34), (31, 30, 35, 33), (30, 29, 36, 35), (29, 28, 37, 36), (28, 27, 38, 37), (27, 26, 39, 38), (26, 25, 40, 39), (25, 24, 41, 40), (24, 23, 42, 41), (23, 22, 43, 42), (22, 21, 44, 43), (21, 20, 45, 44), (20, 19, 46, 45), (19, 18, 47, 46), (18, 17, 48, 47), (17, 16, 34, 48), (49, 34, 33), (49, 33, 35), (49, 35, 36), (49, 36, 37), (49, 37, 38), (49, 38, 39), (49, 39, 40), (49, 40, 41), (49, 41, 42), (49, 42, 43), (49, 43, 44), (49, 44, 45), (49, 45, 46), (49, 46, 47), (49, 47, 48), (49, 48, 34), (52, 53, 50, 51), (54, 57, 56, 55), (50, 54, 55, 51), (51, 55, 56, 52), (52, 56, 57, 53), (53, 57, 54, 50), (58, 59, 73), (58, 60, 59), (58, 61, 60), (58, 62, 61), (58, 63, 62), (58, 64, 63), (58, 65, 64), (58, 66, 65), (58, 67, 66), (58, 68, 67), (58, 69, 68), (58, 70, 69), (58, 71, 70), (58, 72, 71), (58, 74, 72), (58, 73, 74), (90, 91, 73, 59), (89, 90, 59, 60), (88, 89, 60, 61), (87, 88, 61, 62), (86, 87, 62, 63), (85, 86, 63, 64), (84, 85, 64, 65), (83, 84, 65, 66), (82, 83, 66, 67), (81, 82, 67, 68), (80, 81, 68, 69), (79, 80, 69, 70), (78, 79, 70, 71), (77, 78, 71, 72), (76, 77, 72, 74), (91, 76, 74, 73), (92, 76, 91, 107), (93, 77, 76, 92), (94, 78, 77, 93), (95, 79, 78, 94), (96, 80, 79, 95), (97, 81, 80, 96), (98, 82, 81, 97), (99, 83, 82, 98), (100, 84, 83, 99), (101, 85, 84, 100), (102, 86, 85, 101), (103, 87, 86, 102), (104, 88, 87, 103), (105, 89, 88, 104), (106, 90, 89, 105), (107, 91, 90, 106), (75, 92, 107), (75, 93, 92), (75, 94, 93), (75, 95, 94), (75, 96, 95), (75, 97, 96), (75, 98, 97), (75, 99, 98), (75, 100, 99), (75, 101, 100), (75, 102, 101), (75, 103, 102), (75, 104, 103), (75, 105, 104), (75, 106, 105), (75, 107, 106)])
me_cylinder_002.use_remesh_preserve_volume = False
me_cylinder_002.use_remesh_preserve_attributes = False
me_cylinder_002.use_mirror_vertex_groups = False
me_cylinder_002.update()

# ---- objects
ob_cube = bpy.data.objects.new('Cube', me_cube)
ob_cylinder_003 = bpy.data.objects.new('Cylinder.003', me_cylinder_003)
ob_cylinder_004 = bpy.data.objects.new('Cylinder.004', me_cylinder_004)
ob_cylinder_005 = bpy.data.objects.new('Cylinder.005', me_cylinder_005)
ob_cylinder = bpy.data.objects.new('Cylinder', me_cylinder)
ob_cylinder_001 = bpy.data.objects.new('Cylinder.001', me_cylinder_001)
ob_cylinder_002 = bpy.data.objects.new('Cylinder.002', me_cylinder_002)
ob_lamp = bpy.data.objects.new('Lamp', light_spot)
ob_camera = bpy.data.objects.new('Camera', cam_camera)

# ---- transforms, parenting, visibility, modifiers, constraints
ob_cube.location = (-20.5, 0.0, -0.5)
ob_cube.scale = (0.5, 0.5, 0.5)
ob_cube.lock_rotations_4d = False
ob_cube.empty_display_type = 'ARROWS'
ob_cube.color = (0.0, 0.0, 0.0, 1.0)
ob_cube.lineart.crease_threshold = 0.0
ob_cylinder_003.parent = ob_cube
ob_cylinder_003.matrix_parent_inverse = Matrix(((2.0, 0.0, 0.0, 41.0), (0.0, 2.0, 0.0, 0.0), (0.0, 0.0, 2.0, 1.0), (0.0, 0.0, 0.0, 1.0)))
ob_cylinder_003.location = (-19.5, 9.5, 5.0)
ob_cylinder_003.rotation_euler = (0.0, -0.0, 1.571)
ob_cylinder_003.lock_rotations_4d = False
ob_cylinder_003.empty_display_type = 'ARROWS'
ob_cylinder_003.color = (0.0, 0.0, 0.0, 1.0)
ob_cylinder_003.lineart.crease_threshold = 0.0
ob_cylinder_004.parent = ob_cylinder_003
ob_cylinder_004.matrix_parent_inverse = Matrix(((1.0, 0.0, 0.0, -19.5), (0.0, 1.0, 0.0, -9.5), (0.0, 0.0, 1.0, -5.0), (0.0, 0.0, 0.0, 1.0)))
ob_cylinder_004.location = (8.0, 9.5, 5.0)
ob_cylinder_004.rotation_euler = (2.384e-07, -3.142, -1.571)
ob_cylinder_004.lock_rotations_4d = False
ob_cylinder_004.empty_display_type = 'ARROWS'
ob_cylinder_004.color = (0.0, 0.0, 0.0, 1.0)
ob_cylinder_004.lineart.crease_threshold = 0.0
ob_cylinder_005.parent = ob_cylinder_004
ob_cylinder_005.matrix_parent_inverse = Matrix(((-1.416e-07, 1.0, 1.51e-07, -9.5), (1.0, 5.96e-08, -2.384e-07, -8.0), (-2.235e-07, 1.192e-07, -1.0, 5.0), (0.0, 0.0, 0.0, 1.0)))
ob_cylinder_005.location = (8.0, 1.0, 4.2)
ob_cylinder_005.rotation_euler = (-3.142, -1.51e-07, 1.51e-07)
ob_cylinder_005.lock_rotations_4d = False
ob_cylinder_005.empty_display_type = 'ARROWS'
ob_cylinder_005.color = (0.0, 0.0, 0.0, 1.0)
ob_cylinder_005.lineart.crease_threshold = 0.0
ob_cylinder.parent = ob_cube
ob_cylinder.matrix_parent_inverse = Matrix(((2.0, 0.0, 0.0, 41.0), (0.0, 2.0, 0.0, 0.0), (0.0, 0.0, 2.0, 1.0), (0.0, 0.0, 0.0, 1.0)))
ob_cylinder.location = (19.5, 9.5, 2.0)
ob_cylinder.lock_rotations_4d = False
ob_cylinder.empty_display_type = 'ARROWS'
ob_cylinder.color = (0.0, 0.0, 0.0, 1.0)
ob_cylinder.lineart.crease_threshold = 0.0
ob_cylinder_001.parent = ob_cylinder
ob_cylinder_001.matrix_parent_inverse = Matrix(((1.0, 0.0, 0.0, -19.5), (0.0, 1.0, 0.0, -9.5), (0.0, 0.0, 1.0, -5.0), (0.0, 0.0, 0.0, 1.0)))
ob_cylinder_001.location = (8.0, 9.5, 5.0)
ob_cylinder_001.rotation_euler = (2.384e-07, -3.142, -1.571)
ob_cylinder_001.lock_rotations_4d = False
ob_cylinder_001.empty_display_type = 'ARROWS'
ob_cylinder_001.color = (0.0, 0.0, 0.0, 1.0)
ob_cylinder_001.lineart.crease_threshold = 0.0
ob_cylinder_002.parent = ob_cylinder_001
ob_cylinder_002.matrix_parent_inverse = Matrix(((-1.416e-07, 1.0, 1.51e-07, -9.5), (1.0, 5.96e-08, -2.384e-07, -8.0), (-2.235e-07, 1.192e-07, -1.0, 5.0), (0.0, 0.0, 0.0, 1.0)))
ob_cylinder_002.location = (8.0, 1.0, 4.2)
ob_cylinder_002.rotation_euler = (-3.142, -1.51e-07, 1.51e-07)
ob_cylinder_002.lock_rotations_4d = False
ob_cylinder_002.empty_display_type = 'ARROWS'
ob_cylinder_002.color = (0.0, 0.0, 0.0, 1.0)
ob_cylinder_002.lineart.crease_threshold = 0.0
ob_lamp.location = (4.076, 1.005, 5.904)
ob_lamp.rotation_euler = (0.6503, 0.05522, 1.866)
ob_lamp.lock_rotations_4d = False
ob_lamp.empty_display_type = 'ARROWS'
ob_lamp.color = (0.0, 0.0, 0.0, 0.0)
ob_lamp.lineart.crease_threshold = 0.0
ob_camera.location = (7.481, -6.508, 5.344)
ob_camera.rotation_euler = (1.109, 0.01082, 0.8149)
ob_camera.lock_rotations_4d = False
ob_camera.empty_display_type = 'ARROWS'
ob_camera.color = (0.0, 0.0, 0.0, 0.0)
ob_camera.display_type = 'WIRE'
ob_camera.lineart.crease_threshold = 0.0

# ---- collection membership
col_collection_1.objects.link(ob_cube)
col_collection_1.objects.link(ob_cylinder_003)
col_collection_1.objects.link(ob_cylinder_004)
col_collection_1.objects.link(ob_cylinder_005)
col_collection_1.objects.link(ob_cylinder)
col_collection_1.objects.link(ob_cylinder_001)
col_collection_1.objects.link(ob_cylinder_002)
col_collection_1.objects.link(ob_lamp)
col_collection_1.objects.link(ob_camera)

# ---- scene / render settings (as saved in the file)
scene.camera = ob_camera
scene.frame_start = 1; scene.frame_end = 250; scene.frame_set(1)
scene.render.engine = 'BLENDER_EEVEE_NEXT'
scene.render.image_settings.file_format = 'JPEG'
scene.render.image_settings.color_mode = 'RGB'
scene.render.image_settings.compression = 90
scene.render.resolution_x = 800
scene.render.resolution_y = 600
scene.render.pixel_aspect_x = 100.0
scene.render.pixel_aspect_y = 100.0
scene.render.fps = 25
scene.render.dither_intensity = 0.0
scene.render.use_compositing = False
scene.render.use_sequencer = False
scene.render.bake_bias = 0.0
scene.render.use_stamp_time = False
scene.render.use_stamp_date = False
scene.render.use_stamp_frame = False
scene.render.use_stamp_camera = False
scene.render.use_stamp_scene = False
scene.render.use_stamp_filename = False
scene.render.use_stamp_render_time = False
scene.render.stamp_font_size = 0
scene.cycles.use_denoising = False
scene.cycles.samples = 10
scene.cycles.sampling_pattern = 'TABULATED_SOBOL'
scene.cycles.light_sampling_threshold = 0.0
scene.cycles.use_adaptive_sampling = False
scene.cycles.use_light_tree = False
scene.cycles.blur_glossy = 0.0
scene.cycles.volume_bounces = 1
scene.cycles.pixel_filter_type = 'GAUSSIAN'
scene.cycles.sample_clamp_indirect = 0.0
scene.view_settings.view_transform = 'Raw'
bpy.context.view_layer.update()
